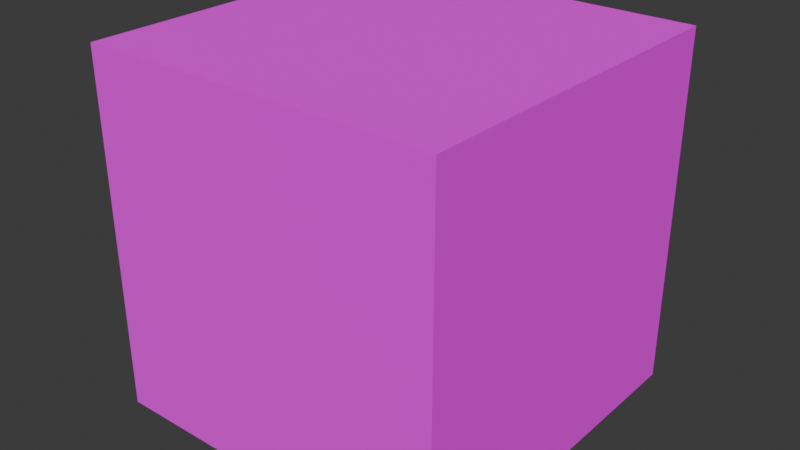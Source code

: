 # Source: crate-1.blend  (saved by Blender 4.1.24; exported with 4.5.12 LTS)
import bpy
from mathutils import Matrix  # noqa: F401  (used for matrix-valued properties, if any)

bpy.ops.wm.read_factory_settings(use_empty=True)
scene = bpy.context.scene
scene.name = 'Scene'

# ---- collections
col_collection = bpy.data.collections.new('Collection'); scene.collection.children.link(col_collection)

# ---- images (referenced by path relative to the original .blend; pixels are not part of the script)
import os
ASSET_DIR = os.environ.get("B2B_ASSET_DIR", "")  # directory of the original .blend (textures are referenced by path, not embedded)
HERE = os.path.dirname(os.path.abspath(__file__))  # packed textures are extracted next to this script under _unpacked/

def load_image(name, relpath, width, height, colorspace="sRGB"):
    """Load a texture the original file referenced (path relative to the .blend, or extracted next to this script)."""
    p = next((c for c in (os.path.join(HERE, relpath), os.path.join(ASSET_DIR, relpath)) if relpath and os.path.exists(c)), "")
    if p:
        img = bpy.data.images.load(p, check_existing=True)
        img.name = name
    else:  # same state as the original file: an image datablock whose file is absent (Cycles renders it pink)
        img = bpy.data.images.new(name, width, height)
        img.source = "FILE"
        img.filepath = "//" + (relpath or name)
    img.colorspace_settings.name = colorspace
    return img
img_texture_1_png = load_image('texture-1.png', 'texture-1.png', 1024, 1024, 'sRGB')

# ---- materials (node trees are filled in below, after node groups)
mat_material = bpy.data.materials.new('Material')
mat_material.alpha_threshold = 0.0
mat_material.use_transparent_shadow = False
mat_material.roughness = 0.5
mat_material.line_color = (0.0, 0.0, 0.0, 1.0)

# ---- material node trees
mat_material.use_nodes = True; mat_material.node_tree.nodes.clear()
_N = mat_material.node_tree.nodes; _L = mat_material.node_tree.links
n0 = _N.new('ShaderNodeOutputMaterial'); n0.name = 'Material Output'; n0.location = (300, 300)
n1 = _N.new('ShaderNodeBsdfPrincipled'); n1.name = 'Principled BSDF'; n1.location = (-14, 327)
n1.inputs[2].default_value = 1.0
n1.inputs[3].default_value = 1.45
n2 = _N.new('ShaderNodeTexImage'); n2.name = 'Image Texture'; n2.location = (-402, 280)
n2.image = img_texture_1_png
n2.interpolation = 'Closest'
_L.new(n1.outputs[0], n0.inputs[0])
_L.new(n2.outputs[0], n1.inputs[0])
n0.is_active_output = True

# ---- world
world_world = bpy.data.worlds.new('World'); scene.world = world_world
world_world.use_nodes = True; world_world.node_tree.nodes.clear()
_N = world_world.node_tree.nodes; _L = world_world.node_tree.links
n0 = _N.new('ShaderNodeOutputWorld'); n0.name = 'World Output'; n0.location = (300, 300)
n1 = _N.new('ShaderNodeBackground'); n1.name = 'Background'; n1.location = (10, 300)
n1.inputs[0].default_value = (0.05088, 0.05088, 0.05088, 1.0)
_L.new(n1.outputs[0], n0.inputs[0])
n0.is_active_output = True
world_world.color = (0.05088, 0.05088, 0.05088)
world_world.use_sun_shadow = False
world_world.sun_shadow_jitter_overblur = 0.0

# ---- meshes
me_cube = bpy.data.meshes.new('Cube')
me_cube.from_pydata([(1.0, 1.0, 1.0), (1.0, 1.0, -1.0), (1.0, -1.0, 1.0), (1.0, -1.0, -1.0), (-1.0, 1.0, 1.0), (-1.0, 1.0, -1.0), (-1.0, -1.0, 1.0), (-1.0, -1.0, -1.0)], [], [(0, 4, 6, 2), (3, 2, 6, 7), (7, 6, 4, 5), (5, 1, 3, 7), (1, 0, 2, 3), (5, 4, 0, 1)])
_uv = me_cube.uv_layers.new(name='UVMap')
_uv.uv.foreach_set('vector', [0.9982, 0.002753, 1.995, 0.002753, 1.995, 0.9992, 0.9982, 0.9992, 0.001765, 0.9992, 0.9982, 0.9992, 0.9982, 1.996, 0.001765, 1.996, 0.001765, -1.99, 0.9982, -1.99, 0.9982, -0.9937, 0.001765, -0.9937, -0.9947, 0.002753, 0.001765, 0.002753, 0.001765, 0.9992, -0.9947, 0.9992, 0.001765, 0.002753, 0.9982, 0.002753, 0.9982, 0.9992, 0.001765, 0.9992, 0.001765, -0.9937, 0.9982, -0.9937, 0.9982, 0.002753, 0.001765, 0.002753])
me_cube.materials.append(mat_material)
me_cube.use_mirror_vertex_groups = False
me_cube.update()

# ---- objects
ob_cube = bpy.data.objects.new('Cube', me_cube)

# ---- transforms, parenting, visibility, modifiers, constraints
ob_cube.location = (0.0, 0.0, 0.0)
ob_cube.lock_rotations_4d = False
ob_cube.empty_display_type = 'ARROWS'
ob_cube.lineart.crease_threshold = 0.0

# ---- collection membership
col_collection.objects.link(ob_cube)

# ---- scene / render settings (as saved in the file)
scene.frame_start = 1; scene.frame_end = 250; scene.frame_set(1)
scene.render.engine = 'BLENDER_EEVEE_NEXT'
scene.cycles.sampling_pattern = 'TABULATED_SOBOL'
scene.eevee.ray_tracing_options.trace_max_roughness = 0.0
bpy.context.view_layer.update()

# ---- added for rendering (the .blend has no active camera and no usable light): camera, sun
cam_auto = bpy.data.cameras.new('AutoCamera')
cam_auto.lens = 50.0
cam_auto.sensor_width = 36.0
cam_auto.clip_end = 1000.0
ob_auto_camera = bpy.data.objects.new('AutoCamera', cam_auto)
scene.collection.objects.link(ob_auto_camera)
ob_auto_camera.location = (3.20507, -3.84609, 2.56406)
ob_auto_camera.rotation_euler = (1.09748, -7.21219e-08, 0.694738)
scene.camera = ob_auto_camera
light_auto_sun = bpy.data.lights.new('AutoSun', 'SUN')
light_auto_sun.energy = 3.0
light_auto_sun.angle = 0.0523599
ob_auto_sun = bpy.data.objects.new('AutoSun', light_auto_sun)
scene.collection.objects.link(ob_auto_sun)
ob_auto_sun.rotation_euler = (0.872665, 0.174533, 0.523599)
bpy.context.view_layer.update()
